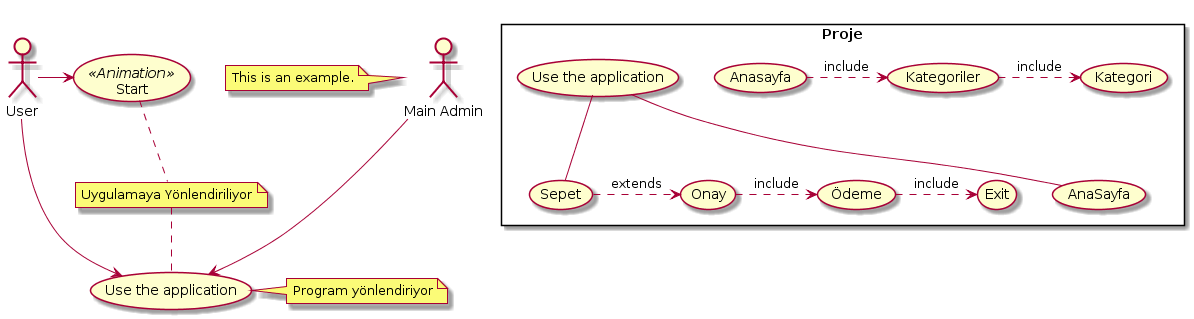

The diagram above was rendered by PlantUML. Its source (embedded in the PNG):
@startuml
skinparam packageStyle rectangle
:Main Admin: as Admin
(Use the application) as (Use)
(Start) <<Animation>>

User -> (Start)
User -> (Use)

Admin ---> (Use)

note left of Admin : This is an example.

note right of (Use)
  Program yönlendiriyor
end note

note "Uygulamaya Yönlendiriliyor" as N2
(Start) .. N2
N2 .. (Use)

rectangle Proje {


  (Anasayfa) .>(Kategoriler) : include
  (Kategoriler) .> (Kategori) : include


  (Use the application)  -- (AnaSayfa)
  (Use the application)  -- (Sepet)

  (Onay) .> (Ödeme) : include
  (Ödeme) .> (Exit) :include
  (Sepet) .> (Onay) : extends
 
}
@enduml